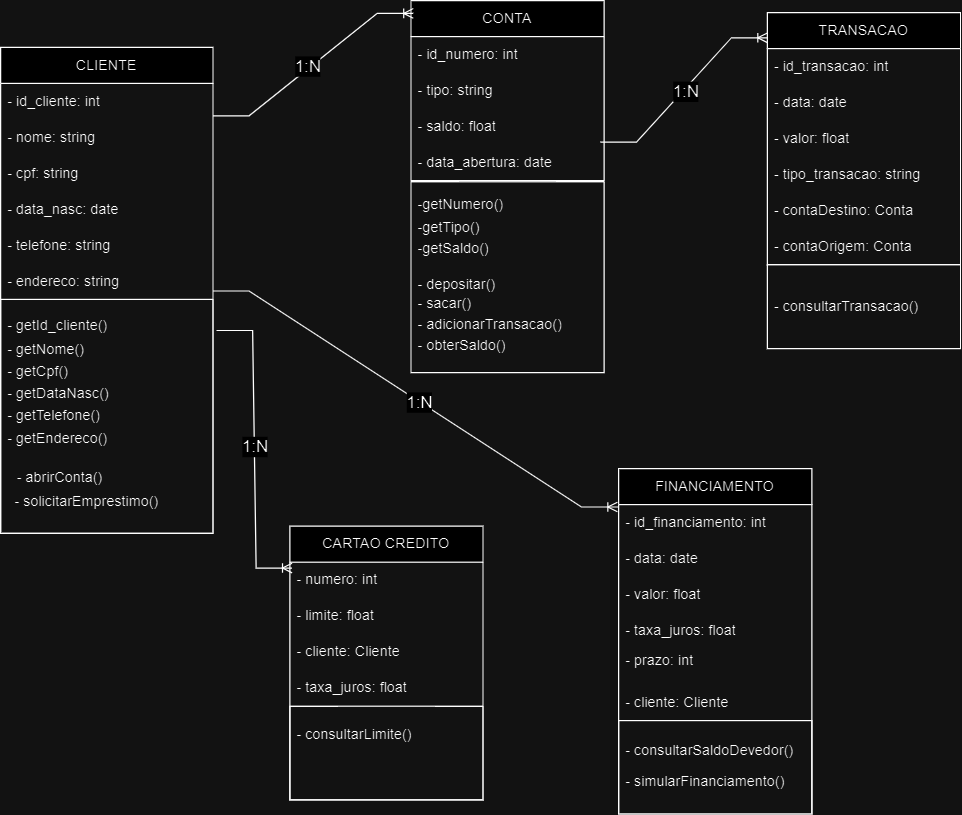

The diagram above was exported from draw.io. Its source (the exported page's mxGraphModel, read from the mxfile embedded in the PNG):
<mxGraphModel dx="1120" dy="426" grid="0" gridSize="10" guides="1" tooltips="1" connect="1" arrows="1" fold="1" page="1" pageScale="1" pageWidth="827" pageHeight="1169" math="0" shadow="0">
  <root>
    <mxCell id="0" />
    <mxCell id="1" parent="0" />
    <mxCell id="pxLsTXwZqSOdj7u5_Hbm-4" value="CLIENTE" style="swimlane;fontStyle=0;childLayout=stackLayout;horizontal=1;startSize=30;horizontalStack=0;resizeParent=1;resizeParentMax=0;resizeLast=0;collapsible=1;marginBottom=0;whiteSpace=wrap;html=1;" parent="1" vertex="1">
      <mxGeometry x="12" y="66" width="177" height="405" as="geometry" />
    </mxCell>
    <mxCell id="pxLsTXwZqSOdj7u5_Hbm-5" value="- id_cliente: int&amp;nbsp;" style="text;strokeColor=none;fillColor=none;align=left;verticalAlign=middle;spacingLeft=4;spacingRight=4;overflow=hidden;points=[[0,0.5],[1,0.5]];portConstraint=eastwest;rotatable=0;whiteSpace=wrap;html=1;" parent="pxLsTXwZqSOdj7u5_Hbm-4" vertex="1">
      <mxGeometry y="30" width="177" height="30" as="geometry" />
    </mxCell>
    <mxCell id="pxLsTXwZqSOdj7u5_Hbm-6" value="- nome: string" style="text;strokeColor=none;fillColor=none;align=left;verticalAlign=middle;spacingLeft=4;spacingRight=4;overflow=hidden;points=[[0,0.5],[1,0.5]];portConstraint=eastwest;rotatable=0;whiteSpace=wrap;html=1;" parent="pxLsTXwZqSOdj7u5_Hbm-4" vertex="1">
      <mxGeometry y="60" width="177" height="30" as="geometry" />
    </mxCell>
    <mxCell id="pxLsTXwZqSOdj7u5_Hbm-7" value="- cpf: string" style="text;strokeColor=none;fillColor=none;align=left;verticalAlign=middle;spacingLeft=4;spacingRight=4;overflow=hidden;points=[[0,0.5],[1,0.5]];portConstraint=eastwest;rotatable=0;whiteSpace=wrap;html=1;" parent="pxLsTXwZqSOdj7u5_Hbm-4" vertex="1">
      <mxGeometry y="90" width="177" height="30" as="geometry" />
    </mxCell>
    <mxCell id="pxLsTXwZqSOdj7u5_Hbm-38" value="- data_nasc: date" style="text;strokeColor=none;fillColor=none;align=left;verticalAlign=middle;spacingLeft=4;spacingRight=4;overflow=hidden;points=[[0,0.5],[1,0.5]];portConstraint=eastwest;rotatable=0;whiteSpace=wrap;html=1;" parent="pxLsTXwZqSOdj7u5_Hbm-4" vertex="1">
      <mxGeometry y="120" width="177" height="30" as="geometry" />
    </mxCell>
    <mxCell id="pxLsTXwZqSOdj7u5_Hbm-8" value="- telefone: string" style="text;strokeColor=none;fillColor=none;align=left;verticalAlign=middle;spacingLeft=4;spacingRight=4;overflow=hidden;points=[[0,0.5],[1,0.5]];portConstraint=eastwest;rotatable=0;whiteSpace=wrap;html=1;" parent="pxLsTXwZqSOdj7u5_Hbm-4" vertex="1">
      <mxGeometry y="150" width="177" height="30" as="geometry" />
    </mxCell>
    <mxCell id="pxLsTXwZqSOdj7u5_Hbm-11" value="- endereco: string" style="text;strokeColor=none;fillColor=none;align=left;verticalAlign=middle;spacingLeft=4;spacingRight=4;overflow=hidden;points=[[0,0.5],[1,0.5]];portConstraint=eastwest;rotatable=0;whiteSpace=wrap;html=1;" parent="pxLsTXwZqSOdj7u5_Hbm-4" vertex="1">
      <mxGeometry y="180" width="177" height="30" as="geometry" />
    </mxCell>
    <mxCell id="pxLsTXwZqSOdj7u5_Hbm-29" value="" style="swimlane;startSize=0;" parent="pxLsTXwZqSOdj7u5_Hbm-4" vertex="1">
      <mxGeometry y="210" width="177" height="195" as="geometry" />
    </mxCell>
    <mxCell id="pxLsTXwZqSOdj7u5_Hbm-32" value="- abrirConta()" style="text;strokeColor=none;fillColor=none;align=left;verticalAlign=middle;spacingLeft=4;spacingRight=4;overflow=hidden;points=[[0,0.5],[1,0.5]];portConstraint=eastwest;rotatable=0;whiteSpace=wrap;html=1;" parent="pxLsTXwZqSOdj7u5_Hbm-29" vertex="1">
      <mxGeometry x="8" y="134" width="161" height="30" as="geometry" />
    </mxCell>
    <mxCell id="pxLsTXwZqSOdj7u5_Hbm-64" value="- getId_cliente()" style="text;strokeColor=none;fillColor=none;align=left;verticalAlign=middle;spacingLeft=4;spacingRight=4;overflow=hidden;points=[[0,0.5],[1,0.5]];portConstraint=eastwest;rotatable=0;whiteSpace=wrap;html=1;" parent="pxLsTXwZqSOdj7u5_Hbm-29" vertex="1">
      <mxGeometry y="7" width="161" height="30" as="geometry" />
    </mxCell>
    <mxCell id="pxLsTXwZqSOdj7u5_Hbm-65" value="- getNome()" style="text;strokeColor=none;fillColor=none;align=left;verticalAlign=middle;spacingLeft=4;spacingRight=4;overflow=hidden;points=[[0,0.5],[1,0.5]];portConstraint=eastwest;rotatable=0;whiteSpace=wrap;html=1;" parent="pxLsTXwZqSOdj7u5_Hbm-29" vertex="1">
      <mxGeometry y="27" width="161" height="30" as="geometry" />
    </mxCell>
    <mxCell id="pxLsTXwZqSOdj7u5_Hbm-148" value="- getCpf()" style="text;strokeColor=none;fillColor=none;align=left;verticalAlign=middle;spacingLeft=4;spacingRight=4;overflow=hidden;points=[[0,0.5],[1,0.5]];portConstraint=eastwest;rotatable=0;whiteSpace=wrap;html=1;" parent="pxLsTXwZqSOdj7u5_Hbm-29" vertex="1">
      <mxGeometry y="45" width="161" height="30" as="geometry" />
    </mxCell>
    <mxCell id="B32Cq1R_PGh4gCMckWXY-5" value="- getTelefone()" style="text;strokeColor=none;fillColor=none;align=left;verticalAlign=middle;spacingLeft=4;spacingRight=4;overflow=hidden;points=[[0,0.5],[1,0.5]];portConstraint=eastwest;rotatable=0;whiteSpace=wrap;html=1;" vertex="1" parent="pxLsTXwZqSOdj7u5_Hbm-29">
      <mxGeometry y="82" width="161" height="30" as="geometry" />
    </mxCell>
    <mxCell id="B32Cq1R_PGh4gCMckWXY-6" value="- getEndereco()" style="text;strokeColor=none;fillColor=none;align=left;verticalAlign=middle;spacingLeft=4;spacingRight=4;overflow=hidden;points=[[0,0.5],[1,0.5]];portConstraint=eastwest;rotatable=0;whiteSpace=wrap;html=1;" vertex="1" parent="pxLsTXwZqSOdj7u5_Hbm-29">
      <mxGeometry y="101" width="161" height="30" as="geometry" />
    </mxCell>
    <mxCell id="B32Cq1R_PGh4gCMckWXY-4" value="- getDataNasc()" style="text;strokeColor=none;fillColor=none;align=left;verticalAlign=middle;spacingLeft=4;spacingRight=4;overflow=hidden;points=[[0,0.5],[1,0.5]];portConstraint=eastwest;rotatable=0;whiteSpace=wrap;html=1;" vertex="1" parent="pxLsTXwZqSOdj7u5_Hbm-29">
      <mxGeometry y="64" width="161" height="30" as="geometry" />
    </mxCell>
    <mxCell id="B32Cq1R_PGh4gCMckWXY-34" value="- solicitarEmprestimo()" style="text;strokeColor=none;fillColor=none;align=left;verticalAlign=middle;spacingLeft=4;spacingRight=4;overflow=hidden;points=[[0,0.5],[1,0.5]];portConstraint=eastwest;rotatable=0;whiteSpace=wrap;html=1;" vertex="1" parent="pxLsTXwZqSOdj7u5_Hbm-29">
      <mxGeometry x="6" y="154" width="161" height="30" as="geometry" />
    </mxCell>
    <mxCell id="pxLsTXwZqSOdj7u5_Hbm-12" value="CONTA" style="swimlane;fontStyle=0;childLayout=stackLayout;horizontal=1;startSize=30;horizontalStack=0;resizeParent=1;resizeParentMax=0;resizeLast=0;collapsible=1;marginBottom=0;whiteSpace=wrap;html=1;" parent="1" vertex="1">
      <mxGeometry x="354" y="27" width="161" height="150" as="geometry" />
    </mxCell>
    <mxCell id="pxLsTXwZqSOdj7u5_Hbm-13" value="- id_numero: int&amp;nbsp;" style="text;strokeColor=none;fillColor=none;align=left;verticalAlign=middle;spacingLeft=4;spacingRight=4;overflow=hidden;points=[[0,0.5],[1,0.5]];portConstraint=eastwest;rotatable=0;whiteSpace=wrap;html=1;" parent="pxLsTXwZqSOdj7u5_Hbm-12" vertex="1">
      <mxGeometry y="30" width="161" height="30" as="geometry" />
    </mxCell>
    <mxCell id="pxLsTXwZqSOdj7u5_Hbm-14" value="- tipo: string" style="text;strokeColor=none;fillColor=none;align=left;verticalAlign=middle;spacingLeft=4;spacingRight=4;overflow=hidden;points=[[0,0.5],[1,0.5]];portConstraint=eastwest;rotatable=0;whiteSpace=wrap;html=1;" parent="pxLsTXwZqSOdj7u5_Hbm-12" vertex="1">
      <mxGeometry y="60" width="161" height="30" as="geometry" />
    </mxCell>
    <mxCell id="pxLsTXwZqSOdj7u5_Hbm-15" value="- saldo: float" style="text;strokeColor=none;fillColor=none;align=left;verticalAlign=middle;spacingLeft=4;spacingRight=4;overflow=hidden;points=[[0,0.5],[1,0.5]];portConstraint=eastwest;rotatable=0;whiteSpace=wrap;html=1;" parent="pxLsTXwZqSOdj7u5_Hbm-12" vertex="1">
      <mxGeometry y="90" width="161" height="30" as="geometry" />
    </mxCell>
    <mxCell id="B32Cq1R_PGh4gCMckWXY-35" value="- data_abertura: date" style="text;strokeColor=none;fillColor=none;align=left;verticalAlign=middle;spacingLeft=4;spacingRight=4;overflow=hidden;points=[[0,0.5],[1,0.5]];portConstraint=eastwest;rotatable=0;whiteSpace=wrap;html=1;" vertex="1" parent="pxLsTXwZqSOdj7u5_Hbm-12">
      <mxGeometry y="120" width="161" height="30" as="geometry" />
    </mxCell>
    <mxCell id="pxLsTXwZqSOdj7u5_Hbm-44" value="TRANSACAO" style="swimlane;fontStyle=0;childLayout=stackLayout;horizontal=1;startSize=30;horizontalStack=0;resizeParent=1;resizeParentMax=0;resizeLast=0;collapsible=1;marginBottom=0;whiteSpace=wrap;html=1;" parent="1" vertex="1">
      <mxGeometry x="651" y="37" width="161" height="210" as="geometry" />
    </mxCell>
    <mxCell id="pxLsTXwZqSOdj7u5_Hbm-45" value="- id_transacao: int&amp;nbsp;" style="text;strokeColor=none;fillColor=none;align=left;verticalAlign=middle;spacingLeft=4;spacingRight=4;overflow=hidden;points=[[0,0.5],[1,0.5]];portConstraint=eastwest;rotatable=0;whiteSpace=wrap;html=1;" parent="pxLsTXwZqSOdj7u5_Hbm-44" vertex="1">
      <mxGeometry y="30" width="161" height="30" as="geometry" />
    </mxCell>
    <mxCell id="pxLsTXwZqSOdj7u5_Hbm-46" value="- data: date" style="text;strokeColor=none;fillColor=none;align=left;verticalAlign=middle;spacingLeft=4;spacingRight=4;overflow=hidden;points=[[0,0.5],[1,0.5]];portConstraint=eastwest;rotatable=0;whiteSpace=wrap;html=1;" parent="pxLsTXwZqSOdj7u5_Hbm-44" vertex="1">
      <mxGeometry y="60" width="161" height="30" as="geometry" />
    </mxCell>
    <mxCell id="pxLsTXwZqSOdj7u5_Hbm-47" value="- valor: float" style="text;strokeColor=none;fillColor=none;align=left;verticalAlign=middle;spacingLeft=4;spacingRight=4;overflow=hidden;points=[[0,0.5],[1,0.5]];portConstraint=eastwest;rotatable=0;whiteSpace=wrap;html=1;" parent="pxLsTXwZqSOdj7u5_Hbm-44" vertex="1">
      <mxGeometry y="90" width="161" height="30" as="geometry" />
    </mxCell>
    <mxCell id="pxLsTXwZqSOdj7u5_Hbm-49" value="- tipo_transacao: string" style="text;strokeColor=none;fillColor=none;align=left;verticalAlign=middle;spacingLeft=4;spacingRight=4;overflow=hidden;points=[[0,0.5],[1,0.5]];portConstraint=eastwest;rotatable=0;whiteSpace=wrap;html=1;" parent="pxLsTXwZqSOdj7u5_Hbm-44" vertex="1">
      <mxGeometry y="120" width="161" height="30" as="geometry" />
    </mxCell>
    <mxCell id="B32Cq1R_PGh4gCMckWXY-36" value="- contaDestino: Conta" style="text;strokeColor=none;fillColor=none;align=left;verticalAlign=middle;spacingLeft=4;spacingRight=4;overflow=hidden;points=[[0,0.5],[1,0.5]];portConstraint=eastwest;rotatable=0;whiteSpace=wrap;html=1;" vertex="1" parent="pxLsTXwZqSOdj7u5_Hbm-44">
      <mxGeometry y="150" width="161" height="30" as="geometry" />
    </mxCell>
    <mxCell id="B32Cq1R_PGh4gCMckWXY-37" value="- contaOrigem: Conta" style="text;strokeColor=none;fillColor=none;align=left;verticalAlign=middle;spacingLeft=4;spacingRight=4;overflow=hidden;points=[[0,0.5],[1,0.5]];portConstraint=eastwest;rotatable=0;whiteSpace=wrap;html=1;" vertex="1" parent="pxLsTXwZqSOdj7u5_Hbm-44">
      <mxGeometry y="180" width="161" height="30" as="geometry" />
    </mxCell>
    <mxCell id="pxLsTXwZqSOdj7u5_Hbm-50" value="FINANCIAMENTO" style="swimlane;fontStyle=0;childLayout=stackLayout;horizontal=1;startSize=30;horizontalStack=0;resizeParent=1;resizeParentMax=0;resizeLast=0;collapsible=1;marginBottom=0;whiteSpace=wrap;html=1;" parent="1" vertex="1">
      <mxGeometry x="527" y="417" width="161" height="288" as="geometry" />
    </mxCell>
    <mxCell id="pxLsTXwZqSOdj7u5_Hbm-51" value="- id_financiamento: int&amp;nbsp;" style="text;strokeColor=none;fillColor=none;align=left;verticalAlign=middle;spacingLeft=4;spacingRight=4;overflow=hidden;points=[[0,0.5],[1,0.5]];portConstraint=eastwest;rotatable=0;whiteSpace=wrap;html=1;" parent="pxLsTXwZqSOdj7u5_Hbm-50" vertex="1">
      <mxGeometry y="30" width="161" height="30" as="geometry" />
    </mxCell>
    <mxCell id="pxLsTXwZqSOdj7u5_Hbm-52" value="- data: date" style="text;strokeColor=none;fillColor=none;align=left;verticalAlign=middle;spacingLeft=4;spacingRight=4;overflow=hidden;points=[[0,0.5],[1,0.5]];portConstraint=eastwest;rotatable=0;whiteSpace=wrap;html=1;" parent="pxLsTXwZqSOdj7u5_Hbm-50" vertex="1">
      <mxGeometry y="60" width="161" height="30" as="geometry" />
    </mxCell>
    <mxCell id="pxLsTXwZqSOdj7u5_Hbm-53" value="- valor: float" style="text;strokeColor=none;fillColor=none;align=left;verticalAlign=middle;spacingLeft=4;spacingRight=4;overflow=hidden;points=[[0,0.5],[1,0.5]];portConstraint=eastwest;rotatable=0;whiteSpace=wrap;html=1;" parent="pxLsTXwZqSOdj7u5_Hbm-50" vertex="1">
      <mxGeometry y="90" width="161" height="30" as="geometry" />
    </mxCell>
    <mxCell id="pxLsTXwZqSOdj7u5_Hbm-54" value="- taxa_juros: float" style="text;strokeColor=none;fillColor=none;align=left;verticalAlign=middle;spacingLeft=4;spacingRight=4;overflow=hidden;points=[[0,0.5],[1,0.5]];portConstraint=eastwest;rotatable=0;whiteSpace=wrap;html=1;" parent="pxLsTXwZqSOdj7u5_Hbm-50" vertex="1">
      <mxGeometry y="120" width="161" height="30" as="geometry" />
    </mxCell>
    <mxCell id="pxLsTXwZqSOdj7u5_Hbm-61" value="- prazo: int&lt;div&gt;&lt;br&gt;&lt;/div&gt;" style="text;strokeColor=none;fillColor=none;align=left;verticalAlign=middle;spacingLeft=4;spacingRight=4;overflow=hidden;points=[[0,0.5],[1,0.5]];portConstraint=eastwest;rotatable=0;whiteSpace=wrap;html=1;" parent="pxLsTXwZqSOdj7u5_Hbm-50" vertex="1">
      <mxGeometry y="150" width="161" height="30" as="geometry" />
    </mxCell>
    <mxCell id="pxLsTXwZqSOdj7u5_Hbm-62" value="&lt;div&gt;- cliente: Cliente&lt;/div&gt;" style="text;strokeColor=none;fillColor=none;align=left;verticalAlign=middle;spacingLeft=4;spacingRight=4;overflow=hidden;points=[[0,0.5],[1,0.5]];portConstraint=eastwest;rotatable=0;whiteSpace=wrap;html=1;" parent="pxLsTXwZqSOdj7u5_Hbm-50" vertex="1">
      <mxGeometry y="180" width="161" height="30" as="geometry" />
    </mxCell>
    <mxCell id="B32Cq1R_PGh4gCMckWXY-65" value="" style="swimlane;startSize=0;" vertex="1" parent="pxLsTXwZqSOdj7u5_Hbm-50">
      <mxGeometry y="210" width="161" height="78" as="geometry" />
    </mxCell>
    <mxCell id="B32Cq1R_PGh4gCMckWXY-70" value="- consultarSaldoDevedor()" style="text;strokeColor=none;fillColor=none;align=left;verticalAlign=middle;spacingLeft=4;spacingRight=4;overflow=hidden;points=[[0,0.5],[1,0.5]];portConstraint=eastwest;rotatable=0;whiteSpace=wrap;html=1;" vertex="1" parent="B32Cq1R_PGh4gCMckWXY-65">
      <mxGeometry y="10" width="161" height="30" as="geometry" />
    </mxCell>
    <mxCell id="B32Cq1R_PGh4gCMckWXY-71" value="- simularFinanciamento()" style="text;strokeColor=none;fillColor=none;align=left;verticalAlign=middle;spacingLeft=4;spacingRight=4;overflow=hidden;points=[[0,0.5],[1,0.5]];portConstraint=eastwest;rotatable=0;whiteSpace=wrap;html=1;" vertex="1" parent="B32Cq1R_PGh4gCMckWXY-65">
      <mxGeometry y="36" width="161" height="30" as="geometry" />
    </mxCell>
    <mxCell id="pxLsTXwZqSOdj7u5_Hbm-56" value="CARTAO CREDITO" style="swimlane;fontStyle=0;childLayout=stackLayout;horizontal=1;startSize=30;horizontalStack=0;resizeParent=1;resizeParentMax=0;resizeLast=0;collapsible=1;marginBottom=0;whiteSpace=wrap;html=1;" parent="1" vertex="1">
      <mxGeometry x="253" y="465" width="161" height="228" as="geometry" />
    </mxCell>
    <mxCell id="pxLsTXwZqSOdj7u5_Hbm-57" value="- numero: int&amp;nbsp;" style="text;strokeColor=none;fillColor=none;align=left;verticalAlign=middle;spacingLeft=4;spacingRight=4;overflow=hidden;points=[[0,0.5],[1,0.5]];portConstraint=eastwest;rotatable=0;whiteSpace=wrap;html=1;" parent="pxLsTXwZqSOdj7u5_Hbm-56" vertex="1">
      <mxGeometry y="30" width="161" height="30" as="geometry" />
    </mxCell>
    <mxCell id="pxLsTXwZqSOdj7u5_Hbm-58" value="- limite: float" style="text;strokeColor=none;fillColor=none;align=left;verticalAlign=middle;spacingLeft=4;spacingRight=4;overflow=hidden;points=[[0,0.5],[1,0.5]];portConstraint=eastwest;rotatable=0;whiteSpace=wrap;html=1;" parent="pxLsTXwZqSOdj7u5_Hbm-56" vertex="1">
      <mxGeometry y="60" width="161" height="30" as="geometry" />
    </mxCell>
    <mxCell id="pxLsTXwZqSOdj7u5_Hbm-60" value="- cliente: Cliente" style="text;strokeColor=none;fillColor=none;align=left;verticalAlign=middle;spacingLeft=4;spacingRight=4;overflow=hidden;points=[[0,0.5],[1,0.5]];portConstraint=eastwest;rotatable=0;whiteSpace=wrap;html=1;" parent="pxLsTXwZqSOdj7u5_Hbm-56" vertex="1">
      <mxGeometry y="90" width="161" height="30" as="geometry" />
    </mxCell>
    <mxCell id="pxLsTXwZqSOdj7u5_Hbm-63" value="- taxa_juros: float" style="text;strokeColor=none;fillColor=none;align=left;verticalAlign=middle;spacingLeft=4;spacingRight=4;overflow=hidden;points=[[0,0.5],[1,0.5]];portConstraint=eastwest;rotatable=0;whiteSpace=wrap;html=1;" parent="pxLsTXwZqSOdj7u5_Hbm-56" vertex="1">
      <mxGeometry y="120" width="161" height="30" as="geometry" />
    </mxCell>
    <mxCell id="B32Cq1R_PGh4gCMckWXY-68" value="" style="swimlane;startSize=0;" vertex="1" parent="pxLsTXwZqSOdj7u5_Hbm-56">
      <mxGeometry y="150" width="161" height="78" as="geometry" />
    </mxCell>
    <mxCell id="B32Cq1R_PGh4gCMckWXY-69" value="- consultarLimite()" style="text;strokeColor=none;fillColor=none;align=left;verticalAlign=middle;spacingLeft=4;spacingRight=4;overflow=hidden;points=[[0,0.5],[1,0.5]];portConstraint=eastwest;rotatable=0;whiteSpace=wrap;html=1;" vertex="1" parent="B32Cq1R_PGh4gCMckWXY-68">
      <mxGeometry y="9" width="161" height="30" as="geometry" />
    </mxCell>
    <mxCell id="B32Cq1R_PGh4gCMckWXY-21" value="" style="edgeStyle=entityRelationEdgeStyle;fontSize=12;html=1;endArrow=ERoneToMany;rounded=0;exitX=1;exitY=-0.1;exitDx=0;exitDy=0;exitPerimeter=0;entryX=0.012;entryY=0.071;entryDx=0;entryDy=0;entryPerimeter=0;" edge="1" parent="1" source="pxLsTXwZqSOdj7u5_Hbm-6" target="pxLsTXwZqSOdj7u5_Hbm-12">
      <mxGeometry width="100" height="100" relative="1" as="geometry">
        <mxPoint x="185.9969999999999" y="135" as="sourcePoint" />
        <mxPoint x="324.05" y="47" as="targetPoint" />
      </mxGeometry>
    </mxCell>
    <mxCell id="B32Cq1R_PGh4gCMckWXY-22" value="&lt;font style=&quot;font-size: 14px;&quot;&gt;1:N&lt;/font&gt;" style="edgeLabel;html=1;align=center;verticalAlign=middle;resizable=0;points=[];" vertex="1" connectable="0" parent="B32Cq1R_PGh4gCMckWXY-21">
      <mxGeometry x="-0.0442" y="2" relative="1" as="geometry">
        <mxPoint as="offset" />
      </mxGeometry>
    </mxCell>
    <mxCell id="pxLsTXwZqSOdj7u5_Hbm-34" value="" style="swimlane;startSize=0;" parent="1" vertex="1">
      <mxGeometry x="354" y="178" width="161" height="159" as="geometry" />
    </mxCell>
    <mxCell id="pxLsTXwZqSOdj7u5_Hbm-35" value="- adicionarTransacao()" style="text;strokeColor=none;fillColor=none;align=left;verticalAlign=middle;spacingLeft=4;spacingRight=4;overflow=hidden;points=[[0,0.5],[1,0.5]];portConstraint=eastwest;rotatable=0;whiteSpace=wrap;html=1;" parent="pxLsTXwZqSOdj7u5_Hbm-34" vertex="1">
      <mxGeometry y="104" width="161" height="30" as="geometry" />
    </mxCell>
    <mxCell id="pxLsTXwZqSOdj7u5_Hbm-66" value="- obterSaldo()" style="text;strokeColor=none;fillColor=none;align=left;verticalAlign=middle;spacingLeft=4;spacingRight=4;overflow=hidden;points=[[0,0.5],[1,0.5]];portConstraint=eastwest;rotatable=0;whiteSpace=wrap;html=1;" parent="pxLsTXwZqSOdj7u5_Hbm-34" vertex="1">
      <mxGeometry y="122" width="161" height="30" as="geometry" />
    </mxCell>
    <mxCell id="B32Cq1R_PGh4gCMckWXY-31" value="- depositar()" style="text;strokeColor=none;fillColor=none;align=left;verticalAlign=middle;spacingLeft=4;spacingRight=4;overflow=hidden;points=[[0,0.5],[1,0.5]];portConstraint=eastwest;rotatable=0;whiteSpace=wrap;html=1;" vertex="1" parent="pxLsTXwZqSOdj7u5_Hbm-34">
      <mxGeometry y="71" width="161" height="30" as="geometry" />
    </mxCell>
    <mxCell id="pxLsTXwZqSOdj7u5_Hbm-36" value="- sacar()" style="text;strokeColor=none;fillColor=none;align=left;verticalAlign=middle;spacingLeft=4;spacingRight=4;overflow=hidden;points=[[0,0.5],[1,0.5]];portConstraint=eastwest;rotatable=0;whiteSpace=wrap;html=1;" parent="pxLsTXwZqSOdj7u5_Hbm-34" vertex="1">
      <mxGeometry y="87" width="161" height="30" as="geometry" />
    </mxCell>
    <mxCell id="B32Cq1R_PGh4gCMckWXY-15" value="-getSaldo()" style="text;strokeColor=none;fillColor=none;align=left;verticalAlign=middle;spacingLeft=4;spacingRight=4;overflow=hidden;points=[[0,0.5],[1,0.5]];portConstraint=eastwest;rotatable=0;whiteSpace=wrap;html=1;" vertex="1" parent="pxLsTXwZqSOdj7u5_Hbm-34">
      <mxGeometry y="41" width="161" height="30" as="geometry" />
    </mxCell>
    <mxCell id="B32Cq1R_PGh4gCMckWXY-32" value="-getTipo()" style="text;strokeColor=none;fillColor=none;align=left;verticalAlign=middle;spacingLeft=4;spacingRight=4;overflow=hidden;points=[[0,0.5],[1,0.5]];portConstraint=eastwest;rotatable=0;whiteSpace=wrap;html=1;" vertex="1" parent="pxLsTXwZqSOdj7u5_Hbm-34">
      <mxGeometry y="23" width="161" height="30" as="geometry" />
    </mxCell>
    <mxCell id="B32Cq1R_PGh4gCMckWXY-33" value="-getNumero()" style="text;strokeColor=none;fillColor=none;align=left;verticalAlign=middle;spacingLeft=4;spacingRight=4;overflow=hidden;points=[[0,0.5],[1,0.5]];portConstraint=eastwest;rotatable=0;whiteSpace=wrap;html=1;" vertex="1" parent="pxLsTXwZqSOdj7u5_Hbm-34">
      <mxGeometry y="4" width="161" height="30" as="geometry" />
    </mxCell>
    <mxCell id="B32Cq1R_PGh4gCMckWXY-50" value="" style="edgeStyle=entityRelationEdgeStyle;fontSize=12;html=1;endArrow=ERoneToMany;rounded=0;exitX=1;exitY=0.767;exitDx=0;exitDy=0;exitPerimeter=0;entryX=-0.006;entryY=0.067;entryDx=0;entryDy=0;entryPerimeter=0;" edge="1" parent="1" source="pxLsTXwZqSOdj7u5_Hbm-11" target="pxLsTXwZqSOdj7u5_Hbm-51">
      <mxGeometry width="100" height="100" relative="1" as="geometry">
        <mxPoint x="362" y="433" as="sourcePoint" />
        <mxPoint x="462" y="333" as="targetPoint" />
      </mxGeometry>
    </mxCell>
    <mxCell id="B32Cq1R_PGh4gCMckWXY-52" value="&lt;font style=&quot;font-size: 14px;&quot;&gt;1:N&lt;/font&gt;" style="edgeLabel;html=1;align=center;verticalAlign=middle;resizable=0;points=[];" vertex="1" connectable="0" parent="B32Cq1R_PGh4gCMckWXY-50">
      <mxGeometry x="0.0176" y="-1" relative="1" as="geometry">
        <mxPoint as="offset" />
      </mxGeometry>
    </mxCell>
    <mxCell id="B32Cq1R_PGh4gCMckWXY-51" value="" style="edgeStyle=entityRelationEdgeStyle;fontSize=12;html=1;endArrow=ERoneToMany;rounded=0;exitX=1.017;exitY=0.133;exitDx=0;exitDy=0;exitPerimeter=0;entryX=0.012;entryY=0.153;entryDx=0;entryDy=0;entryPerimeter=0;" edge="1" parent="1" source="pxLsTXwZqSOdj7u5_Hbm-29" target="pxLsTXwZqSOdj7u5_Hbm-56">
      <mxGeometry width="100" height="100" relative="1" as="geometry">
        <mxPoint x="362" y="433" as="sourcePoint" />
        <mxPoint x="462" y="333" as="targetPoint" />
      </mxGeometry>
    </mxCell>
    <mxCell id="B32Cq1R_PGh4gCMckWXY-53" value="&lt;font style=&quot;font-size: 14px;&quot;&gt;1:N&lt;/font&gt;" style="edgeLabel;html=1;align=center;verticalAlign=middle;resizable=0;points=[];" vertex="1" connectable="0" parent="B32Cq1R_PGh4gCMckWXY-51">
      <mxGeometry x="-0.0179" relative="1" as="geometry">
        <mxPoint as="offset" />
      </mxGeometry>
    </mxCell>
    <mxCell id="B32Cq1R_PGh4gCMckWXY-55" value="" style="edgeStyle=entityRelationEdgeStyle;fontSize=12;html=1;endArrow=ERoneToMany;rounded=0;entryX=0;entryY=0.1;entryDx=0;entryDy=0;entryPerimeter=0;exitX=0.981;exitY=-0.067;exitDx=0;exitDy=0;exitPerimeter=0;" edge="1" parent="1" source="B32Cq1R_PGh4gCMckWXY-35" target="pxLsTXwZqSOdj7u5_Hbm-44">
      <mxGeometry width="100" height="100" relative="1" as="geometry">
        <mxPoint x="527" y="171" as="sourcePoint" />
        <mxPoint x="627" y="71" as="targetPoint" />
      </mxGeometry>
    </mxCell>
    <mxCell id="B32Cq1R_PGh4gCMckWXY-56" value="&lt;font style=&quot;font-size: 14px;&quot;&gt;1:N&lt;/font&gt;" style="edgeLabel;html=1;align=center;verticalAlign=middle;resizable=0;points=[];" vertex="1" connectable="0" parent="B32Cq1R_PGh4gCMckWXY-55">
      <mxGeometry x="-0.0002" y="-1" relative="1" as="geometry">
        <mxPoint as="offset" />
      </mxGeometry>
    </mxCell>
    <mxCell id="B32Cq1R_PGh4gCMckWXY-57" value="" style="swimlane;startSize=0;" vertex="1" parent="1">
      <mxGeometry x="651" y="247" width="161" height="70" as="geometry" />
    </mxCell>
    <mxCell id="B32Cq1R_PGh4gCMckWXY-66" value="- consultarTransacao()" style="text;strokeColor=none;fillColor=none;align=left;verticalAlign=middle;spacingLeft=4;spacingRight=4;overflow=hidden;points=[[0,0.5],[1,0.5]];portConstraint=eastwest;rotatable=0;whiteSpace=wrap;html=1;" vertex="1" parent="B32Cq1R_PGh4gCMckWXY-57">
      <mxGeometry y="20" width="161" height="30" as="geometry" />
    </mxCell>
  </root>
</mxGraphModel>